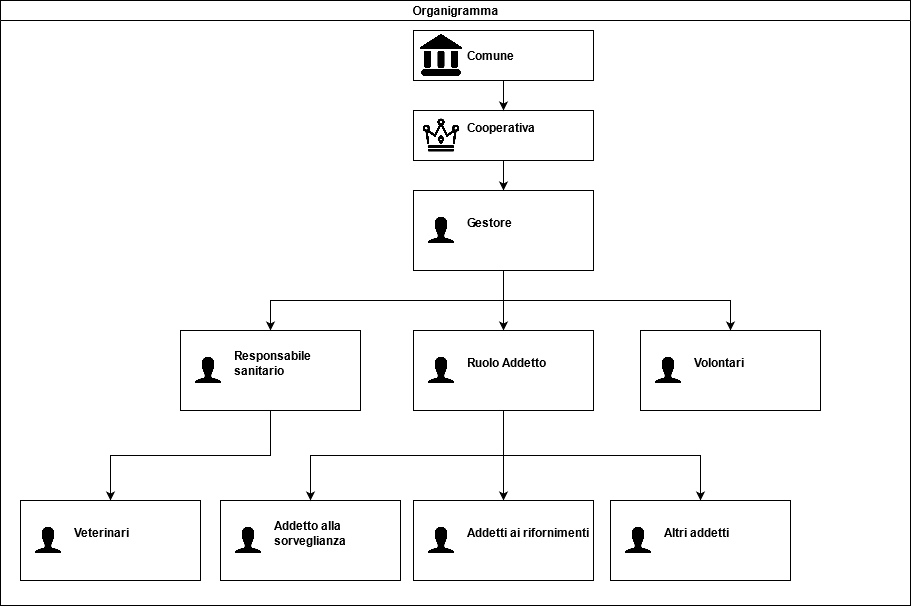

The diagram above was exported from draw.io. Its source (the exported page's mxGraphModel, read from the mxfile embedded in the PNG):
<mxGraphModel dx="2249" dy="1918" grid="1" gridSize="10" guides="1" tooltips="1" connect="1" arrows="1" fold="1" page="1" pageScale="1" pageWidth="827" pageHeight="1169" math="0" shadow="0">
  <root>
    <mxCell id="0" />
    <mxCell id="1" parent="0" />
    <mxCell id="dNxyNK7c78bLwvsdeMH5-11" value="Organigramma" style="swimlane;html=1;startSize=20;horizontal=1;containerType=tree;glass=0;" parent="1" vertex="1">
      <mxGeometry x="-200" y="-10" width="910" height="605" as="geometry" />
    </mxCell>
    <mxCell id="hyoblfp7jGifgtHz8fEO-13" style="edgeStyle=orthogonalEdgeStyle;rounded=0;orthogonalLoop=1;jettySize=auto;html=1;entryX=0.5;entryY=0;entryDx=0;entryDy=0;exitX=0.5;exitY=1;exitDx=0;exitDy=0;" edge="1" parent="dNxyNK7c78bLwvsdeMH5-11" source="hyoblfp7jGifgtHz8fEO-1" target="hyoblfp7jGifgtHz8fEO-3">
      <mxGeometry relative="1" as="geometry" />
    </mxCell>
    <mxCell id="hyoblfp7jGifgtHz8fEO-14" style="edgeStyle=orthogonalEdgeStyle;rounded=0;orthogonalLoop=1;jettySize=auto;html=1;entryX=0.5;entryY=0;entryDx=0;entryDy=0;exitX=0.5;exitY=1;exitDx=0;exitDy=0;" edge="1" parent="dNxyNK7c78bLwvsdeMH5-11" source="hyoblfp7jGifgtHz8fEO-3" target="hyoblfp7jGifgtHz8fEO-4">
      <mxGeometry relative="1" as="geometry" />
    </mxCell>
    <mxCell id="hyoblfp7jGifgtHz8fEO-15" style="edgeStyle=orthogonalEdgeStyle;rounded=0;orthogonalLoop=1;jettySize=auto;html=1;" edge="1" parent="dNxyNK7c78bLwvsdeMH5-11" source="hyoblfp7jGifgtHz8fEO-1" target="hyoblfp7jGifgtHz8fEO-6">
      <mxGeometry relative="1" as="geometry" />
    </mxCell>
    <UserObject label="%name%&lt;br&gt;&lt;i style=&quot;color: gray&quot;&gt;%position%&lt;/i&gt;&lt;br&gt;" name="Cooperativa" position="" location="" email="" placeholders="1" id="hyoblfp7jGifgtHz8fEO-1">
      <mxCell style="label;image=https://cdn1.iconfinder.com/data/icons/birthday-58/32/Icon-Extra-03-512.png;whiteSpace=wrap;html=1;rounded=0;glass=0;treeMoving=1;treeFolding=1;" vertex="1" parent="dNxyNK7c78bLwvsdeMH5-11">
        <mxGeometry x="413" y="110" width="180" height="50" as="geometry" />
      </mxCell>
    </UserObject>
    <mxCell id="hyoblfp7jGifgtHz8fEO-11" style="edgeStyle=orthogonalEdgeStyle;rounded=0;orthogonalLoop=1;jettySize=auto;html=1;exitX=0.5;exitY=1;exitDx=0;exitDy=0;" edge="1" parent="dNxyNK7c78bLwvsdeMH5-11" source="SI5YxRaoigRNTFvIh4I7-1" target="hyoblfp7jGifgtHz8fEO-1">
      <mxGeometry relative="1" as="geometry" />
    </mxCell>
    <UserObject label="Comune&lt;br&gt;" name="Comune" position="" location="" email="" id="SI5YxRaoigRNTFvIh4I7-1">
      <mxCell style="label;image=https://cdn4.iconfinder.com/data/icons/business-solid-24/30/work-business-solid-legal-house-512.png;whiteSpace=wrap;html=1;rounded=0;glass=0;treeMoving=1;treeFolding=1;" parent="dNxyNK7c78bLwvsdeMH5-11" vertex="1">
        <mxGeometry x="413" y="30" width="180" height="50" as="geometry" />
      </mxCell>
    </UserObject>
    <mxCell id="hyoblfp7jGifgtHz8fEO-20" style="edgeStyle=orthogonalEdgeStyle;rounded=0;orthogonalLoop=1;jettySize=auto;html=1;entryX=0.5;entryY=0;entryDx=0;entryDy=0;exitX=0.5;exitY=1;exitDx=0;exitDy=0;" edge="1" parent="dNxyNK7c78bLwvsdeMH5-11" source="hyoblfp7jGifgtHz8fEO-3" target="hyoblfp7jGifgtHz8fEO-8">
      <mxGeometry relative="1" as="geometry" />
    </mxCell>
    <UserObject label="%name%&lt;br&gt;&lt;i style=&quot;color: gray&quot;&gt;%position%&lt;/i&gt;&lt;br&gt;" name="Gestore" position="" location="" email="" placeholders="1" id="hyoblfp7jGifgtHz8fEO-3">
      <mxCell style="label;image=https://cdn4.iconfinder.com/data/icons/ionicons/512/icon-ios7-person-512.png;whiteSpace=wrap;html=1;rounded=0;glass=0;treeFolding=1;treeMoving=1;" vertex="1" parent="dNxyNK7c78bLwvsdeMH5-11">
        <mxGeometry x="413" y="190" width="180" height="80" as="geometry" />
      </mxCell>
    </UserObject>
    <UserObject label="%name%&lt;br&gt;&lt;i style=&quot;color: gray&quot;&gt;%position%&lt;/i&gt;&lt;br&gt;" name="Addetto alla sorveglianza" position="" location="" email="" placeholders="1" id="hyoblfp7jGifgtHz8fEO-7">
      <mxCell style="label;image=https://cdn4.iconfinder.com/data/icons/ionicons/512/icon-ios7-person-512.png;whiteSpace=wrap;html=1;rounded=0;glass=0;treeFolding=1;treeMoving=1;" vertex="1" parent="dNxyNK7c78bLwvsdeMH5-11">
        <mxGeometry x="220" y="500" width="180" height="80" as="geometry" />
      </mxCell>
    </UserObject>
    <mxCell id="hyoblfp7jGifgtHz8fEO-9" style="edgeStyle=orthogonalEdgeStyle;rounded=0;orthogonalLoop=1;jettySize=auto;html=1;entryX=0.5;entryY=0;entryDx=0;entryDy=0;exitX=0.5;exitY=1;exitDx=0;exitDy=0;" edge="1" parent="dNxyNK7c78bLwvsdeMH5-11" source="hyoblfp7jGifgtHz8fEO-6" target="hyoblfp7jGifgtHz8fEO-7">
      <mxGeometry relative="1" as="geometry" />
    </mxCell>
    <mxCell id="hyoblfp7jGifgtHz8fEO-10" style="edgeStyle=orthogonalEdgeStyle;rounded=0;orthogonalLoop=1;jettySize=auto;html=1;entryX=0.5;entryY=0;entryDx=0;entryDy=0;exitX=0.5;exitY=1;exitDx=0;exitDy=0;" edge="1" parent="dNxyNK7c78bLwvsdeMH5-11" source="hyoblfp7jGifgtHz8fEO-6" target="hyoblfp7jGifgtHz8fEO-5">
      <mxGeometry relative="1" as="geometry" />
    </mxCell>
    <mxCell id="hyoblfp7jGifgtHz8fEO-22" style="edgeStyle=orthogonalEdgeStyle;rounded=0;orthogonalLoop=1;jettySize=auto;html=1;entryX=0.5;entryY=0;entryDx=0;entryDy=0;exitX=0.5;exitY=1;exitDx=0;exitDy=0;" edge="1" parent="dNxyNK7c78bLwvsdeMH5-11" source="hyoblfp7jGifgtHz8fEO-6" target="hyoblfp7jGifgtHz8fEO-21">
      <mxGeometry relative="1" as="geometry" />
    </mxCell>
    <UserObject label="%name%&lt;br&gt;&lt;i style=&quot;color: gray&quot;&gt;%position%&lt;/i&gt;&lt;br&gt;" name="Ruolo Addetto" position="" location="" email="" placeholders="1" id="hyoblfp7jGifgtHz8fEO-6">
      <mxCell style="label;image=https://cdn4.iconfinder.com/data/icons/ionicons/512/icon-ios7-person-512.png;whiteSpace=wrap;html=1;rounded=0;glass=0;treeFolding=1;treeMoving=1;" vertex="1" parent="dNxyNK7c78bLwvsdeMH5-11">
        <mxGeometry x="413" y="330" width="180" height="80" as="geometry" />
      </mxCell>
    </UserObject>
    <UserObject label="%name%&lt;br&gt;&lt;i style=&quot;color: gray&quot;&gt;%position%&lt;/i&gt;&lt;br&gt;" name="Addetti ai rifornimenti" position="" location="" email="" placeholders="1" id="hyoblfp7jGifgtHz8fEO-5">
      <mxCell style="label;image=https://cdn4.iconfinder.com/data/icons/ionicons/512/icon-ios7-person-512.png;whiteSpace=wrap;html=1;rounded=0;glass=0;treeFolding=1;treeMoving=1;" vertex="1" parent="dNxyNK7c78bLwvsdeMH5-11">
        <mxGeometry x="413" y="500" width="180" height="80" as="geometry" />
      </mxCell>
    </UserObject>
    <mxCell id="hyoblfp7jGifgtHz8fEO-17" style="edgeStyle=orthogonalEdgeStyle;rounded=0;orthogonalLoop=1;jettySize=auto;html=1;exitX=0.5;exitY=1;exitDx=0;exitDy=0;" edge="1" parent="dNxyNK7c78bLwvsdeMH5-11" source="hyoblfp7jGifgtHz8fEO-4" target="hyoblfp7jGifgtHz8fEO-16">
      <mxGeometry relative="1" as="geometry" />
    </mxCell>
    <UserObject label="%name%&lt;br&gt;&lt;i style=&quot;color: gray&quot;&gt;%position%&lt;/i&gt;&lt;br&gt;" name="Responsabile sanitario" position="" location="" email="" placeholders="1" id="hyoblfp7jGifgtHz8fEO-4">
      <mxCell style="label;image=https://cdn4.iconfinder.com/data/icons/ionicons/512/icon-ios7-person-512.png;whiteSpace=wrap;html=1;rounded=0;glass=0;treeFolding=1;treeMoving=1;" vertex="1" parent="dNxyNK7c78bLwvsdeMH5-11">
        <mxGeometry x="180" y="330" width="180" height="80" as="geometry" />
      </mxCell>
    </UserObject>
    <UserObject label="%name%&lt;br&gt;&lt;i style=&quot;color: gray&quot;&gt;%position%&lt;/i&gt;&lt;br&gt;" name="Veterinari" position="" location="" email="" placeholders="1" id="hyoblfp7jGifgtHz8fEO-16">
      <mxCell style="label;image=https://cdn4.iconfinder.com/data/icons/ionicons/512/icon-ios7-person-512.png;whiteSpace=wrap;html=1;rounded=0;glass=0;treeFolding=1;treeMoving=1;" vertex="1" parent="dNxyNK7c78bLwvsdeMH5-11">
        <mxGeometry x="20" y="500" width="180" height="80" as="geometry" />
      </mxCell>
    </UserObject>
    <UserObject label="%name%&lt;br&gt;&lt;i style=&quot;color: gray&quot;&gt;%position%&lt;/i&gt;&lt;br&gt;" name="Volontari" position="" location="" email="" placeholders="1" id="hyoblfp7jGifgtHz8fEO-8">
      <mxCell style="label;image=https://cdn4.iconfinder.com/data/icons/ionicons/512/icon-ios7-person-512.png;whiteSpace=wrap;html=1;rounded=0;glass=0;treeFolding=1;treeMoving=1;" vertex="1" parent="dNxyNK7c78bLwvsdeMH5-11">
        <mxGeometry x="640" y="330" width="180" height="80" as="geometry" />
      </mxCell>
    </UserObject>
    <UserObject label="%name%&lt;br&gt;&lt;i style=&quot;color: gray&quot;&gt;%position%&lt;/i&gt;&lt;br&gt;" name="Altri addetti" position="" location="" email="" placeholders="1" id="hyoblfp7jGifgtHz8fEO-21">
      <mxCell style="label;image=https://cdn4.iconfinder.com/data/icons/ionicons/512/icon-ios7-person-512.png;whiteSpace=wrap;html=1;rounded=0;glass=0;treeFolding=1;treeMoving=1;" vertex="1" parent="dNxyNK7c78bLwvsdeMH5-11">
        <mxGeometry x="610" y="500" width="180" height="80" as="geometry" />
      </mxCell>
    </UserObject>
  </root>
</mxGraphModel>